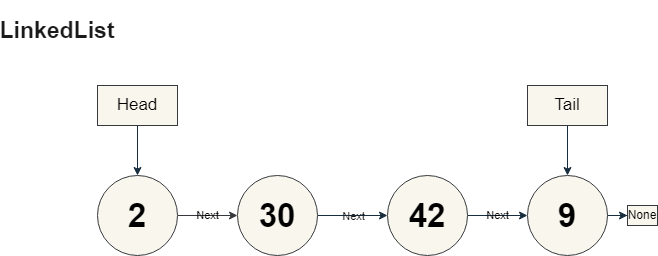

The diagram above was exported from draw.io. Its source (the exported page's mxGraphModel, read from the mxfile embedded in the PNG):
<mxGraphModel dx="2074" dy="738" grid="1" gridSize="10" guides="1" tooltips="1" connect="1" arrows="1" fold="1" page="1" pageScale="1" pageWidth="827" pageHeight="1169" background="#ffffff" math="0" shadow="0">
  <root>
    <mxCell id="WIyWlLk6GJQsqaUBKTNV-0" />
    <mxCell id="WIyWlLk6GJQsqaUBKTNV-1" parent="WIyWlLk6GJQsqaUBKTNV-0" />
    <mxCell id="Q4G4J15sgfXDowsvTmNi-10" value="Next" style="edgeStyle=orthogonalEdgeStyle;rounded=0;orthogonalLoop=1;jettySize=auto;html=1;labelBackgroundColor=none;strokeColor=#36393d;fontColor=default;fillColor=#cdeb8b;" parent="WIyWlLk6GJQsqaUBKTNV-1" source="Q4G4J15sgfXDowsvTmNi-0" target="Q4G4J15sgfXDowsvTmNi-2" edge="1">
      <mxGeometry relative="1" as="geometry" />
    </mxCell>
    <mxCell id="Q4G4J15sgfXDowsvTmNi-0" value="&lt;b&gt;&lt;font style=&quot;font-size: 33px;&quot;&gt;2&lt;/font&gt;&lt;/b&gt;" style="ellipse;whiteSpace=wrap;html=1;aspect=fixed;fillColor=#f9f7ed;strokeColor=#36393d;labelBackgroundColor=none;" parent="WIyWlLk6GJQsqaUBKTNV-1" vertex="1">
      <mxGeometry x="140" y="210" width="80" height="80" as="geometry" />
    </mxCell>
    <mxCell id="Q4G4J15sgfXDowsvTmNi-11" value="" style="edgeStyle=orthogonalEdgeStyle;rounded=0;orthogonalLoop=1;jettySize=auto;html=1;labelBackgroundColor=none;strokeColor=#182E3E;fontColor=default;" parent="WIyWlLk6GJQsqaUBKTNV-1" source="Q4G4J15sgfXDowsvTmNi-2" target="Q4G4J15sgfXDowsvTmNi-4" edge="1">
      <mxGeometry relative="1" as="geometry" />
    </mxCell>
    <mxCell id="Q4G4J15sgfXDowsvTmNi-15" value="Next" style="edgeLabel;html=1;align=center;verticalAlign=middle;resizable=0;points=[];labelBackgroundColor=none;fontColor=#1A1A1A;" parent="Q4G4J15sgfXDowsvTmNi-11" vertex="1" connectable="0">
      <mxGeometry relative="1" as="geometry">
        <mxPoint as="offset" />
      </mxGeometry>
    </mxCell>
    <mxCell id="Q4G4J15sgfXDowsvTmNi-2" value="&lt;b&gt;&lt;font style=&quot;font-size: 33px;&quot;&gt;30&lt;/font&gt;&lt;/b&gt;" style="ellipse;whiteSpace=wrap;html=1;aspect=fixed;fillColor=#f9f7ed;strokeColor=#36393d;labelBackgroundColor=none;" parent="WIyWlLk6GJQsqaUBKTNV-1" vertex="1">
      <mxGeometry x="280" y="210" width="80" height="80" as="geometry" />
    </mxCell>
    <mxCell id="Q4G4J15sgfXDowsvTmNi-12" value="Next" style="edgeStyle=orthogonalEdgeStyle;rounded=0;orthogonalLoop=1;jettySize=auto;html=1;labelBackgroundColor=none;strokeColor=#182E3E;fontColor=default;" parent="WIyWlLk6GJQsqaUBKTNV-1" source="Q4G4J15sgfXDowsvTmNi-4" target="Q4G4J15sgfXDowsvTmNi-6" edge="1">
      <mxGeometry relative="1" as="geometry" />
    </mxCell>
    <mxCell id="Q4G4J15sgfXDowsvTmNi-4" value="&lt;b&gt;&lt;font style=&quot;font-size: 33px;&quot;&gt;42&lt;/font&gt;&lt;/b&gt;" style="ellipse;whiteSpace=wrap;html=1;aspect=fixed;fillColor=#f9f7ed;strokeColor=#36393d;labelBackgroundColor=none;" parent="WIyWlLk6GJQsqaUBKTNV-1" vertex="1">
      <mxGeometry x="430" y="210" width="80" height="80" as="geometry" />
    </mxCell>
    <mxCell id="Q4G4J15sgfXDowsvTmNi-14" value="" style="edgeStyle=orthogonalEdgeStyle;rounded=0;orthogonalLoop=1;jettySize=auto;html=1;labelBackgroundColor=none;strokeColor=#182E3E;fontColor=default;" parent="WIyWlLk6GJQsqaUBKTNV-1" source="Q4G4J15sgfXDowsvTmNi-6" target="Q4G4J15sgfXDowsvTmNi-13" edge="1">
      <mxGeometry relative="1" as="geometry" />
    </mxCell>
    <mxCell id="Q4G4J15sgfXDowsvTmNi-6" value="&lt;span style=&quot;font-size: 33px;&quot;&gt;&lt;b&gt;9&lt;/b&gt;&lt;/span&gt;" style="ellipse;whiteSpace=wrap;html=1;aspect=fixed;fillColor=#f9f7ed;strokeColor=#36393d;labelBackgroundColor=none;" parent="WIyWlLk6GJQsqaUBKTNV-1" vertex="1">
      <mxGeometry x="570" y="210" width="80" height="80" as="geometry" />
    </mxCell>
    <mxCell id="Q4G4J15sgfXDowsvTmNi-9" value="" style="edgeStyle=orthogonalEdgeStyle;rounded=0;orthogonalLoop=1;jettySize=auto;html=1;labelBackgroundColor=none;strokeColor=#182E3E;fontColor=default;" parent="WIyWlLk6GJQsqaUBKTNV-1" source="Q4G4J15sgfXDowsvTmNi-8" target="Q4G4J15sgfXDowsvTmNi-0" edge="1">
      <mxGeometry relative="1" as="geometry" />
    </mxCell>
    <mxCell id="Q4G4J15sgfXDowsvTmNi-8" value="&lt;font style=&quot;font-size: 17px;&quot;&gt;Head&lt;/font&gt;" style="rounded=0;whiteSpace=wrap;html=1;labelBackgroundColor=none;fillColor=#f9f7ed;strokeColor=#36393d;" parent="WIyWlLk6GJQsqaUBKTNV-1" vertex="1">
      <mxGeometry x="140" y="120" width="80" height="40" as="geometry" />
    </mxCell>
    <mxCell id="Q4G4J15sgfXDowsvTmNi-13" value="None" style="whiteSpace=wrap;html=1;fillColor=#f9f7ed;strokeColor=#36393d;labelBackgroundColor=none;" parent="WIyWlLk6GJQsqaUBKTNV-1" vertex="1">
      <mxGeometry x="670" y="240" width="30" height="20" as="geometry" />
    </mxCell>
    <mxCell id="Q4G4J15sgfXDowsvTmNi-17" value="" style="edgeStyle=orthogonalEdgeStyle;rounded=0;orthogonalLoop=1;jettySize=auto;html=1;labelBackgroundColor=none;strokeColor=#182E3E;fontColor=default;" parent="WIyWlLk6GJQsqaUBKTNV-1" source="Q4G4J15sgfXDowsvTmNi-16" target="Q4G4J15sgfXDowsvTmNi-6" edge="1">
      <mxGeometry relative="1" as="geometry" />
    </mxCell>
    <mxCell id="Q4G4J15sgfXDowsvTmNi-16" value="&lt;font style=&quot;font-size: 17px;&quot;&gt;Tail&lt;/font&gt;" style="rounded=0;whiteSpace=wrap;html=1;labelBackgroundColor=none;fillColor=#f9f7ed;strokeColor=#36393d;" parent="WIyWlLk6GJQsqaUBKTNV-1" vertex="1">
      <mxGeometry x="570" y="120" width="80" height="40" as="geometry" />
    </mxCell>
    <mxCell id="Q4G4J15sgfXDowsvTmNi-18" value="&lt;h1&gt;&lt;font face=&quot;Helvetica&quot; style=&quot;font-size: 23px;&quot;&gt;LinkedList&lt;/font&gt;&lt;/h1&gt;" style="text;html=1;strokeColor=none;fillColor=none;align=center;verticalAlign=middle;whiteSpace=wrap;rounded=0;fontColor=#1A1A1A;" parent="WIyWlLk6GJQsqaUBKTNV-1" vertex="1">
      <mxGeometry x="70" y="50" width="60" height="30" as="geometry" />
    </mxCell>
  </root>
</mxGraphModel>